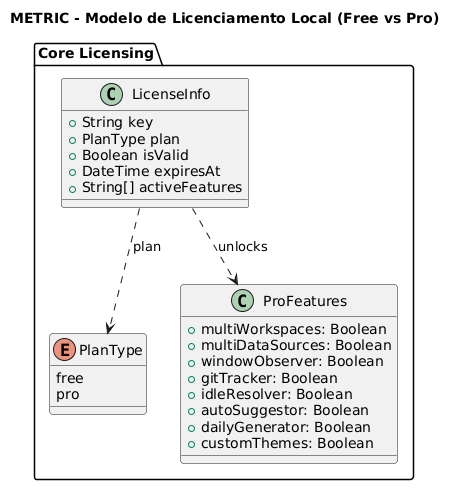

The diagram above was rendered by PlantUML. Its source (embedded in the PNG):
@startuml
title METRIC - Modelo de Licenciamento Local (Free vs Pro)
package "Core Licensing" {
    class LicenseInfo {
        +String key
        +PlanType plan
        +Boolean isValid
        +DateTime expiresAt
        +String[] activeFeatures
    }
    
    enum PlanType {
        free
        pro
    }

    class ProFeatures {
        +multiWorkspaces: Boolean
        +multiDataSources: Boolean
        +windowObserver: Boolean
        +gitTracker: Boolean
        +idleResolver: Boolean
        +autoSuggestor: Boolean
        +dailyGenerator: Boolean
        +customThemes: Boolean
    }
}
LicenseInfo ..> PlanType : plan
LicenseInfo ..> ProFeatures : unlocks
@enduml